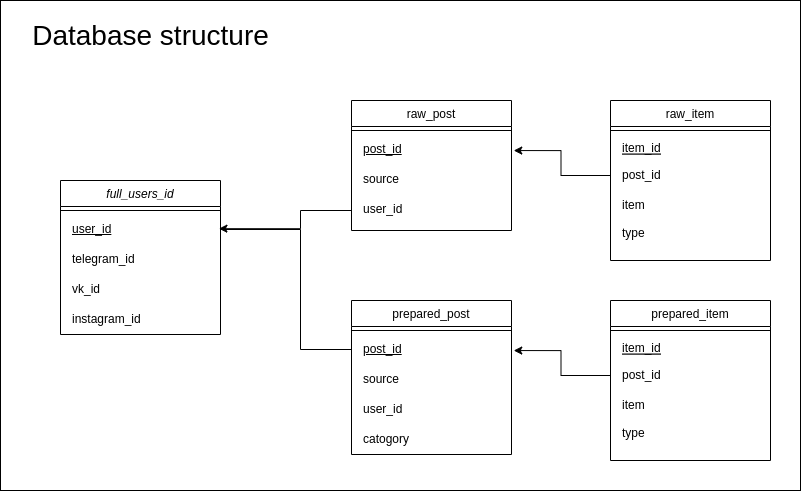

The diagram above was exported from draw.io. Its source (the exported page's mxGraphModel, read from the mxfile embedded in the PNG):
<mxGraphModel dx="1434" dy="804" grid="1" gridSize="10" guides="1" tooltips="1" connect="1" arrows="1" fold="1" page="1" pageScale="1" pageWidth="827" pageHeight="1169" math="0" shadow="0">
  <root>
    <mxCell id="WIyWlLk6GJQsqaUBKTNV-0" />
    <mxCell id="WIyWlLk6GJQsqaUBKTNV-1" parent="WIyWlLk6GJQsqaUBKTNV-0" />
    <mxCell id="GGn_1rkfSyK_f_yoZTaR-27" value="" style="rounded=0;whiteSpace=wrap;html=1;" parent="WIyWlLk6GJQsqaUBKTNV-1" vertex="1">
      <mxGeometry x="20" y="40" width="800" height="490" as="geometry" />
    </mxCell>
    <mxCell id="zkfFHV4jXpPFQw0GAbJ--0" value="full_users_id" style="swimlane;fontStyle=2;align=center;verticalAlign=top;childLayout=stackLayout;horizontal=1;startSize=26;horizontalStack=0;resizeParent=1;resizeLast=0;collapsible=1;marginBottom=0;rounded=0;shadow=0;strokeWidth=1;" parent="WIyWlLk6GJQsqaUBKTNV-1" vertex="1">
      <mxGeometry x="80" y="220" width="160" height="154" as="geometry">
        <mxRectangle x="230" y="140" width="160" height="26" as="alternateBounds" />
      </mxGeometry>
    </mxCell>
    <mxCell id="zkfFHV4jXpPFQw0GAbJ--4" value="" style="line;html=1;strokeWidth=1;align=left;verticalAlign=middle;spacingTop=-1;spacingLeft=3;spacingRight=3;rotatable=0;labelPosition=right;points=[];portConstraint=eastwest;" parent="zkfFHV4jXpPFQw0GAbJ--0" vertex="1">
      <mxGeometry y="26" width="160" height="8" as="geometry" />
    </mxCell>
    <mxCell id="GGn_1rkfSyK_f_yoZTaR-2" value="&lt;u&gt;user_id&lt;/u&gt;" style="text;html=1;align=left;verticalAlign=middle;resizable=0;points=[];autosize=1;strokeColor=none;fillColor=none;spacingLeft=10;" parent="zkfFHV4jXpPFQw0GAbJ--0" vertex="1">
      <mxGeometry y="34" width="160" height="30" as="geometry" />
    </mxCell>
    <mxCell id="GGn_1rkfSyK_f_yoZTaR-3" value="telegram_id" style="text;html=1;align=left;verticalAlign=middle;resizable=0;points=[];autosize=1;strokeColor=none;fillColor=none;spacingLeft=10;" parent="zkfFHV4jXpPFQw0GAbJ--0" vertex="1">
      <mxGeometry y="64" width="160" height="30" as="geometry" />
    </mxCell>
    <mxCell id="GGn_1rkfSyK_f_yoZTaR-4" value="vk_id" style="text;html=1;align=left;verticalAlign=middle;resizable=0;points=[];autosize=1;strokeColor=none;fillColor=none;spacingLeft=10;" parent="zkfFHV4jXpPFQw0GAbJ--0" vertex="1">
      <mxGeometry y="94" width="160" height="30" as="geometry" />
    </mxCell>
    <mxCell id="GGn_1rkfSyK_f_yoZTaR-5" value="instagram_id" style="text;html=1;align=left;verticalAlign=middle;resizable=0;points=[];autosize=1;strokeColor=none;fillColor=none;spacingLeft=10;" parent="zkfFHV4jXpPFQw0GAbJ--0" vertex="1">
      <mxGeometry y="124" width="160" height="30" as="geometry" />
    </mxCell>
    <mxCell id="zkfFHV4jXpPFQw0GAbJ--13" value="raw_item" style="swimlane;fontStyle=0;align=center;verticalAlign=top;childLayout=stackLayout;horizontal=1;startSize=26;horizontalStack=0;resizeParent=1;resizeLast=0;collapsible=1;marginBottom=0;rounded=0;shadow=0;strokeWidth=1;" parent="WIyWlLk6GJQsqaUBKTNV-1" vertex="1">
      <mxGeometry x="630" y="140" width="160" height="160" as="geometry">
        <mxRectangle x="340" y="380" width="170" height="26" as="alternateBounds" />
      </mxGeometry>
    </mxCell>
    <mxCell id="zkfFHV4jXpPFQw0GAbJ--15" value="" style="line;html=1;strokeWidth=1;align=left;verticalAlign=middle;spacingTop=-1;spacingLeft=3;spacingRight=3;rotatable=0;labelPosition=right;points=[];portConstraint=eastwest;" parent="zkfFHV4jXpPFQw0GAbJ--13" vertex="1">
      <mxGeometry y="26" width="160" height="8" as="geometry" />
    </mxCell>
    <mxCell id="zkfFHV4jXpPFQw0GAbJ--14" value="item_id" style="text;align=left;verticalAlign=top;spacingLeft=10;spacingRight=4;overflow=hidden;rotatable=0;points=[[0,0.5],[1,0.5]];portConstraint=eastwest;fontStyle=4" parent="zkfFHV4jXpPFQw0GAbJ--13" vertex="1">
      <mxGeometry y="34" width="160" height="26" as="geometry" />
    </mxCell>
    <mxCell id="GGn_1rkfSyK_f_yoZTaR-12" value="post_id" style="text;html=1;align=left;verticalAlign=middle;resizable=0;points=[];autosize=1;strokeColor=none;fillColor=none;spacingLeft=10;" parent="zkfFHV4jXpPFQw0GAbJ--13" vertex="1">
      <mxGeometry y="60" width="160" height="30" as="geometry" />
    </mxCell>
    <mxCell id="GGn_1rkfSyK_f_yoZTaR-10" value="&lt;div style=&quot;&quot;&gt;&lt;span style=&quot;background-color: initial;&quot;&gt;item&lt;/span&gt;&lt;/div&gt;" style="text;html=1;align=left;verticalAlign=middle;resizable=0;points=[];autosize=1;strokeColor=none;fillColor=none;spacingLeft=10;" parent="zkfFHV4jXpPFQw0GAbJ--13" vertex="1">
      <mxGeometry y="90" width="160" height="30" as="geometry" />
    </mxCell>
    <mxCell id="GGn_1rkfSyK_f_yoZTaR-11" value="&lt;div style=&quot;&quot;&gt;&lt;span style=&quot;background-color: initial;&quot;&gt;type&lt;/span&gt;&lt;/div&gt;&lt;div style=&quot;&quot;&gt;&lt;span style=&quot;background-color: initial;&quot;&gt;&lt;br&gt;&lt;/span&gt;&lt;/div&gt;" style="text;html=1;align=left;verticalAlign=middle;resizable=0;points=[];autosize=1;strokeColor=none;fillColor=none;spacingLeft=10;" parent="zkfFHV4jXpPFQw0GAbJ--13" vertex="1">
      <mxGeometry y="120" width="160" height="40" as="geometry" />
    </mxCell>
    <mxCell id="zkfFHV4jXpPFQw0GAbJ--17" value="raw_post&#10;" style="swimlane;fontStyle=0;align=center;verticalAlign=top;childLayout=stackLayout;horizontal=1;startSize=26;horizontalStack=0;resizeParent=1;resizeLast=0;collapsible=1;marginBottom=0;rounded=0;shadow=0;strokeWidth=1;" parent="WIyWlLk6GJQsqaUBKTNV-1" vertex="1">
      <mxGeometry x="371" y="140" width="160" height="130" as="geometry">
        <mxRectangle x="550" y="140" width="160" height="26" as="alternateBounds" />
      </mxGeometry>
    </mxCell>
    <mxCell id="zkfFHV4jXpPFQw0GAbJ--23" value="" style="line;html=1;strokeWidth=1;align=left;verticalAlign=middle;spacingTop=-1;spacingLeft=3;spacingRight=3;rotatable=0;labelPosition=right;points=[];portConstraint=eastwest;" parent="zkfFHV4jXpPFQw0GAbJ--17" vertex="1">
      <mxGeometry y="26" width="160" height="8" as="geometry" />
    </mxCell>
    <mxCell id="GGn_1rkfSyK_f_yoZTaR-6" value="&lt;u&gt;post_id&lt;/u&gt;" style="text;html=1;align=left;verticalAlign=middle;resizable=0;points=[];autosize=1;strokeColor=none;fillColor=none;spacingLeft=10;" parent="zkfFHV4jXpPFQw0GAbJ--17" vertex="1">
      <mxGeometry y="34" width="160" height="30" as="geometry" />
    </mxCell>
    <mxCell id="GGn_1rkfSyK_f_yoZTaR-7" value="source" style="text;html=1;align=left;verticalAlign=middle;resizable=0;points=[];autosize=1;strokeColor=none;fillColor=none;spacingLeft=10;" parent="zkfFHV4jXpPFQw0GAbJ--17" vertex="1">
      <mxGeometry y="64" width="160" height="30" as="geometry" />
    </mxCell>
    <mxCell id="GGn_1rkfSyK_f_yoZTaR-8" value="user_id" style="text;html=1;align=left;verticalAlign=middle;resizable=0;points=[];autosize=1;strokeColor=none;fillColor=none;spacingLeft=10;" parent="zkfFHV4jXpPFQw0GAbJ--17" vertex="1">
      <mxGeometry y="94" width="160" height="30" as="geometry" />
    </mxCell>
    <mxCell id="GGn_1rkfSyK_f_yoZTaR-1" value="&lt;font style=&quot;font-size: 28px;&quot;&gt;Database structure&lt;/font&gt;" style="text;html=1;align=center;verticalAlign=middle;resizable=0;points=[];autosize=1;strokeColor=none;fillColor=none;" parent="WIyWlLk6GJQsqaUBKTNV-1" vertex="1">
      <mxGeometry x="40" y="50" width="260" height="50" as="geometry" />
    </mxCell>
    <mxCell id="GGn_1rkfSyK_f_yoZTaR-9" style="edgeStyle=orthogonalEdgeStyle;rounded=0;orthogonalLoop=1;jettySize=auto;html=1;entryX=0.99;entryY=0.472;entryDx=0;entryDy=0;entryPerimeter=0;" parent="WIyWlLk6GJQsqaUBKTNV-1" source="GGn_1rkfSyK_f_yoZTaR-8" target="GGn_1rkfSyK_f_yoZTaR-2" edge="1">
      <mxGeometry relative="1" as="geometry">
        <Array as="points">
          <mxPoint x="320" y="250" />
          <mxPoint x="320" y="268" />
        </Array>
      </mxGeometry>
    </mxCell>
    <mxCell id="GGn_1rkfSyK_f_yoZTaR-14" style="edgeStyle=orthogonalEdgeStyle;rounded=0;orthogonalLoop=1;jettySize=auto;html=1;entryX=1.014;entryY=0.535;entryDx=0;entryDy=0;entryPerimeter=0;" parent="WIyWlLk6GJQsqaUBKTNV-1" source="GGn_1rkfSyK_f_yoZTaR-12" target="GGn_1rkfSyK_f_yoZTaR-6" edge="1">
      <mxGeometry relative="1" as="geometry" />
    </mxCell>
    <mxCell id="GGn_1rkfSyK_f_yoZTaR-15" value="prepared_item" style="swimlane;fontStyle=0;align=center;verticalAlign=top;childLayout=stackLayout;horizontal=1;startSize=26;horizontalStack=0;resizeParent=1;resizeLast=0;collapsible=1;marginBottom=0;rounded=0;shadow=0;strokeWidth=1;" parent="WIyWlLk6GJQsqaUBKTNV-1" vertex="1">
      <mxGeometry x="630" y="340" width="160" height="160" as="geometry">
        <mxRectangle x="340" y="380" width="170" height="26" as="alternateBounds" />
      </mxGeometry>
    </mxCell>
    <mxCell id="GGn_1rkfSyK_f_yoZTaR-16" value="" style="line;html=1;strokeWidth=1;align=left;verticalAlign=middle;spacingTop=-1;spacingLeft=3;spacingRight=3;rotatable=0;labelPosition=right;points=[];portConstraint=eastwest;" parent="GGn_1rkfSyK_f_yoZTaR-15" vertex="1">
      <mxGeometry y="26" width="160" height="8" as="geometry" />
    </mxCell>
    <mxCell id="GGn_1rkfSyK_f_yoZTaR-17" value="item_id" style="text;align=left;verticalAlign=top;spacingLeft=10;spacingRight=4;overflow=hidden;rotatable=0;points=[[0,0.5],[1,0.5]];portConstraint=eastwest;fontStyle=4" parent="GGn_1rkfSyK_f_yoZTaR-15" vertex="1">
      <mxGeometry y="34" width="160" height="26" as="geometry" />
    </mxCell>
    <mxCell id="GGn_1rkfSyK_f_yoZTaR-18" value="post_id" style="text;html=1;align=left;verticalAlign=middle;resizable=0;points=[];autosize=1;strokeColor=none;fillColor=none;spacingLeft=10;" parent="GGn_1rkfSyK_f_yoZTaR-15" vertex="1">
      <mxGeometry y="60" width="160" height="30" as="geometry" />
    </mxCell>
    <mxCell id="GGn_1rkfSyK_f_yoZTaR-19" value="&lt;div style=&quot;&quot;&gt;&lt;span style=&quot;background-color: initial;&quot;&gt;item&lt;/span&gt;&lt;/div&gt;" style="text;html=1;align=left;verticalAlign=middle;resizable=0;points=[];autosize=1;strokeColor=none;fillColor=none;spacingLeft=10;" parent="GGn_1rkfSyK_f_yoZTaR-15" vertex="1">
      <mxGeometry y="90" width="160" height="30" as="geometry" />
    </mxCell>
    <mxCell id="GGn_1rkfSyK_f_yoZTaR-20" value="&lt;div style=&quot;&quot;&gt;&lt;span style=&quot;background-color: initial;&quot;&gt;type&lt;/span&gt;&lt;/div&gt;&lt;div style=&quot;&quot;&gt;&lt;span style=&quot;background-color: initial;&quot;&gt;&lt;br&gt;&lt;/span&gt;&lt;/div&gt;" style="text;html=1;align=left;verticalAlign=middle;resizable=0;points=[];autosize=1;strokeColor=none;fillColor=none;spacingLeft=10;" parent="GGn_1rkfSyK_f_yoZTaR-15" vertex="1">
      <mxGeometry y="120" width="160" height="40" as="geometry" />
    </mxCell>
    <mxCell id="GGn_1rkfSyK_f_yoZTaR-21" value="prepared_post" style="swimlane;fontStyle=0;align=center;verticalAlign=top;childLayout=stackLayout;horizontal=1;startSize=26;horizontalStack=0;resizeParent=1;resizeLast=0;collapsible=1;marginBottom=0;rounded=0;shadow=0;strokeWidth=1;" parent="WIyWlLk6GJQsqaUBKTNV-1" vertex="1">
      <mxGeometry x="371" y="340" width="160" height="154" as="geometry">
        <mxRectangle x="550" y="140" width="160" height="26" as="alternateBounds" />
      </mxGeometry>
    </mxCell>
    <mxCell id="GGn_1rkfSyK_f_yoZTaR-22" value="" style="line;html=1;strokeWidth=1;align=left;verticalAlign=middle;spacingTop=-1;spacingLeft=3;spacingRight=3;rotatable=0;labelPosition=right;points=[];portConstraint=eastwest;" parent="GGn_1rkfSyK_f_yoZTaR-21" vertex="1">
      <mxGeometry y="26" width="160" height="8" as="geometry" />
    </mxCell>
    <mxCell id="GGn_1rkfSyK_f_yoZTaR-23" value="&lt;u&gt;post_id&lt;/u&gt;" style="text;html=1;align=left;verticalAlign=middle;resizable=0;points=[];autosize=1;strokeColor=none;fillColor=none;spacingLeft=10;" parent="GGn_1rkfSyK_f_yoZTaR-21" vertex="1">
      <mxGeometry y="34" width="160" height="30" as="geometry" />
    </mxCell>
    <mxCell id="GGn_1rkfSyK_f_yoZTaR-24" value="source" style="text;html=1;align=left;verticalAlign=middle;resizable=0;points=[];autosize=1;strokeColor=none;fillColor=none;spacingLeft=10;" parent="GGn_1rkfSyK_f_yoZTaR-21" vertex="1">
      <mxGeometry y="64" width="160" height="30" as="geometry" />
    </mxCell>
    <mxCell id="GGn_1rkfSyK_f_yoZTaR-25" value="user_id" style="text;html=1;align=left;verticalAlign=middle;resizable=0;points=[];autosize=1;strokeColor=none;fillColor=none;spacingLeft=10;" parent="GGn_1rkfSyK_f_yoZTaR-21" vertex="1">
      <mxGeometry y="94" width="160" height="30" as="geometry" />
    </mxCell>
    <mxCell id="qaYr4c2x4d2loVbQDziP-1" value="catogory" style="text;html=1;align=left;verticalAlign=middle;resizable=0;points=[];autosize=1;strokeColor=none;fillColor=none;spacingLeft=10;" vertex="1" parent="GGn_1rkfSyK_f_yoZTaR-21">
      <mxGeometry y="124" width="160" height="30" as="geometry" />
    </mxCell>
    <mxCell id="GGn_1rkfSyK_f_yoZTaR-26" style="edgeStyle=orthogonalEdgeStyle;rounded=0;orthogonalLoop=1;jettySize=auto;html=1;entryX=1.014;entryY=0.535;entryDx=0;entryDy=0;entryPerimeter=0;" parent="WIyWlLk6GJQsqaUBKTNV-1" source="GGn_1rkfSyK_f_yoZTaR-18" target="GGn_1rkfSyK_f_yoZTaR-23" edge="1">
      <mxGeometry relative="1" as="geometry" />
    </mxCell>
    <mxCell id="GGn_1rkfSyK_f_yoZTaR-29" style="edgeStyle=orthogonalEdgeStyle;rounded=0;orthogonalLoop=1;jettySize=auto;html=1;entryX=1.004;entryY=0.5;entryDx=0;entryDy=0;entryPerimeter=0;endArrow=none;endFill=0;" parent="WIyWlLk6GJQsqaUBKTNV-1" source="GGn_1rkfSyK_f_yoZTaR-23" target="GGn_1rkfSyK_f_yoZTaR-2" edge="1">
      <mxGeometry relative="1" as="geometry">
        <Array as="points">
          <mxPoint x="320" y="389" />
          <mxPoint x="320" y="269" />
        </Array>
      </mxGeometry>
    </mxCell>
  </root>
</mxGraphModel>